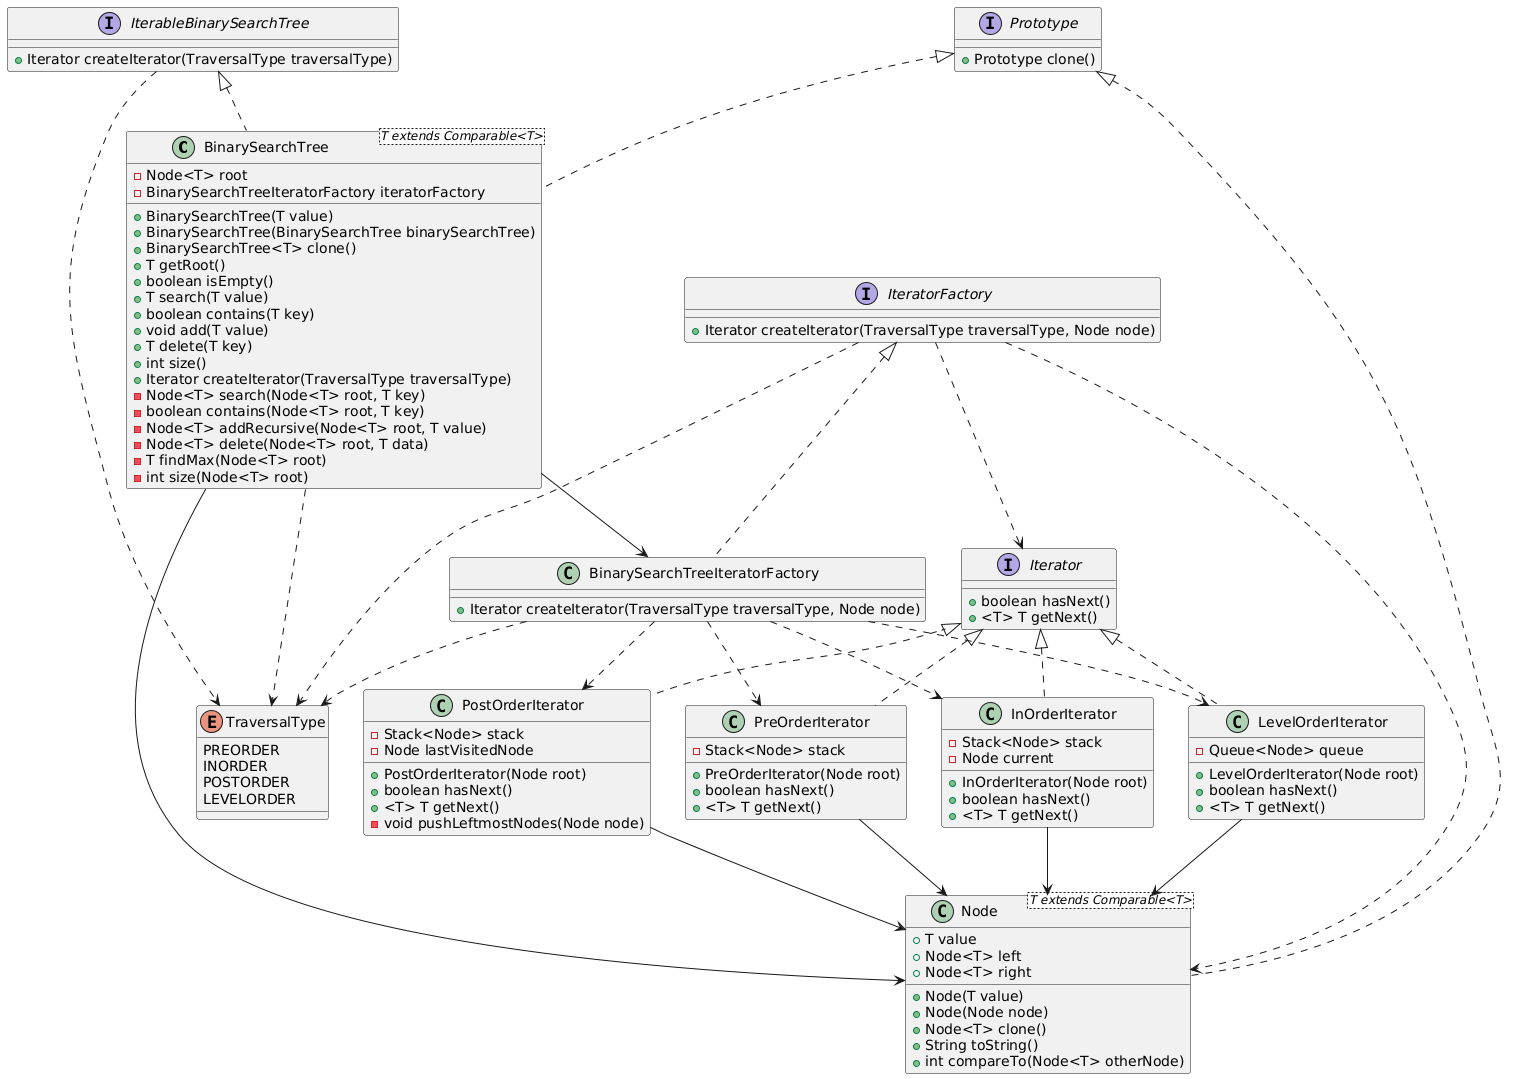

The diagram above was rendered by PlantUML. Its source (embedded in the PNG):
@startuml
' Define classes
class BinarySearchTree<T extends Comparable<T>> implements Prototype, IterableBinarySearchTree {
    -Node<T> root
    -BinarySearchTreeIteratorFactory iteratorFactory
    +BinarySearchTree(T value)
    +BinarySearchTree(BinarySearchTree binarySearchTree)
    +BinarySearchTree<T> clone()
    +T getRoot()
    +boolean isEmpty()
    +T search(T value)
    +boolean contains(T key)
    +void add(T value)
    +T delete(T key)
    +int size()
    +Iterator createIterator(TraversalType traversalType)
    -Node<T> search(Node<T> root, T key)
    -boolean contains(Node<T> root, T key)
    -Node<T> addRecursive(Node<T> root, T value)
    -Node<T> delete(Node<T> root, T data)
    -T findMax(Node<T> root)
    -int size(Node<T> root)
}

class Node<T extends Comparable<T>> implements Prototype {
    +T value
    +Node<T> left
    +Node<T> right
    +Node(T value)
    +Node(Node node)
    +Node<T> clone()
    +String toString()
    +int compareTo(Node<T> otherNode)
}

class BinarySearchTreeIteratorFactory implements IteratorFactory {
    +Iterator createIterator(TraversalType traversalType, Node node)
}

class InOrderIterator implements Iterator {
    -Stack<Node> stack
    -Node current
    +InOrderIterator(Node root)
    +boolean hasNext()
    +<T> T getNext()
}

class LevelOrderIterator implements Iterator {
    -Queue<Node> queue
    +LevelOrderIterator(Node root)
    +boolean hasNext()
    +<T> T getNext()
}

class PostOrderIterator implements Iterator {
    -Stack<Node> stack
    -Node lastVisitedNode
    +PostOrderIterator(Node root)
    +boolean hasNext()
    +<T> T getNext()
    -void pushLeftmostNodes(Node node)
}

class PreOrderIterator implements Iterator {
    -Stack<Node> stack
    +PreOrderIterator(Node root)
    +boolean hasNext()
    +<T> T getNext()
}

' Define interfaces
interface IterableBinarySearchTree {
    +Iterator createIterator(TraversalType traversalType)
}

interface Prototype {
    +Prototype clone()
}

interface Iterator {
    +boolean hasNext()
    +<T> T getNext()
}

interface IteratorFactory {
    +Iterator createIterator(TraversalType traversalType, Node node)
}

enum TraversalType {
    PREORDER
    INORDER
    POSTORDER
    LEVELORDER
}

' Define relationships
BinarySearchTree --> BinarySearchTreeIteratorFactory
BinarySearchTree --> Node
BinarySearchTreeIteratorFactory ..> TraversalType
IterableBinarySearchTree ..> TraversalType
BinarySearchTree ..> TraversalType

InOrderIterator --> Node
PostOrderIterator --> Node
PreOrderIterator --> Node
LevelOrderIterator --> Node

IteratorFactory ..> Iterator
IteratorFactory ..> Node
IteratorFactory ..> TraversalType

BinarySearchTreeIteratorFactory ..> PreOrderIterator 
BinarySearchTreeIteratorFactory ..> InOrderIterator
BinarySearchTreeIteratorFactory ..> PostOrderIterator
BinarySearchTreeIteratorFactory ..> LevelOrderIterator
@enduml